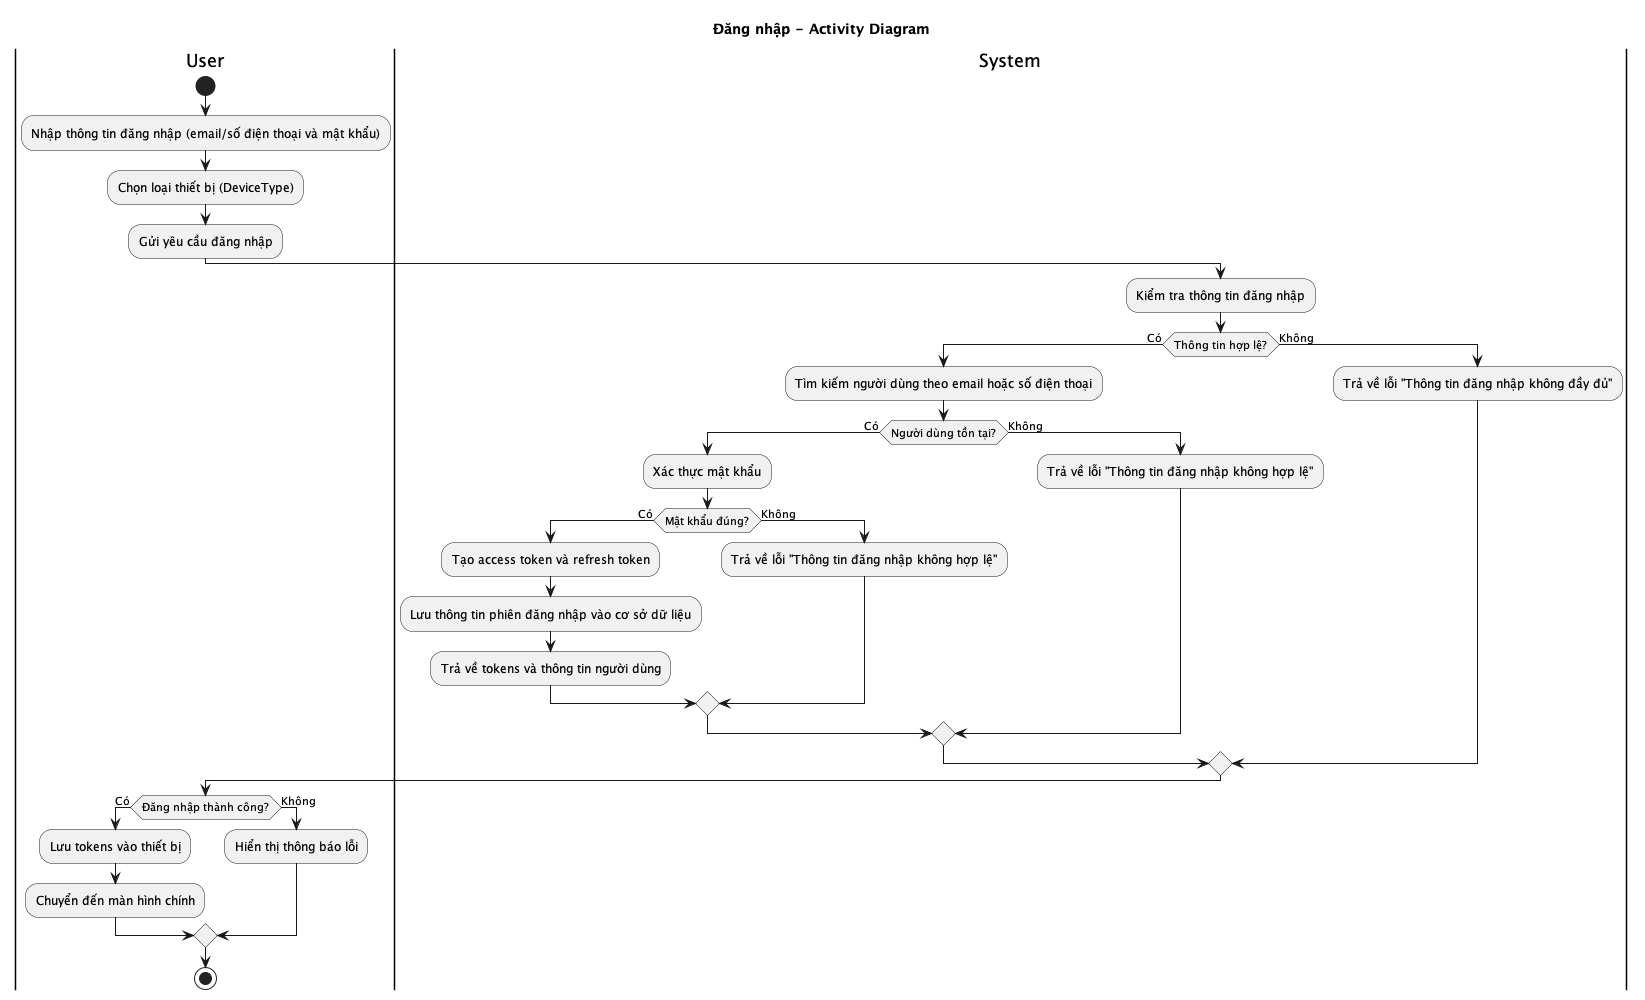

The diagram above was rendered by PlantUML. Its source (embedded in the PNG):
@startuml Đăng nhập - Activity Diagram
title Đăng nhập - Activity Diagram

|User|
start
:Nhập thông tin đăng nhập (email/số điện thoại và mật khẩu);
:Chọn loại thiết bị (DeviceType);
:Gửi yêu cầu đăng nhập;

|System|
:Kiểm tra thông tin đăng nhập;

if (Thông tin hợp lệ?) then (Có)
  :Tìm kiếm người dùng theo email hoặc số điện thoại;
  
  if (Người dùng tồn tại?) then (Có)
    :Xác thực mật khẩu;
    
    if (Mật khẩu đúng?) then (Có)
      :Tạo access token và refresh token;
      :Lưu thông tin phiên đăng nhập vào cơ sở dữ liệu;
      :Trả về tokens và thông tin người dùng;
    else (Không)
      :Trả về lỗi "Thông tin đăng nhập không hợp lệ";
    endif
  else (Không)
    :Trả về lỗi "Thông tin đăng nhập không hợp lệ";
  endif
else (Không)
  :Trả về lỗi "Thông tin đăng nhập không đầy đủ";
endif

|User|
if (Đăng nhập thành công?) then (Có)
  :Lưu tokens vào thiết bị;
  :Chuyển đến màn hình chính;
else (Không)
  :Hiển thị thông báo lỗi;
endif

stop
@enduml